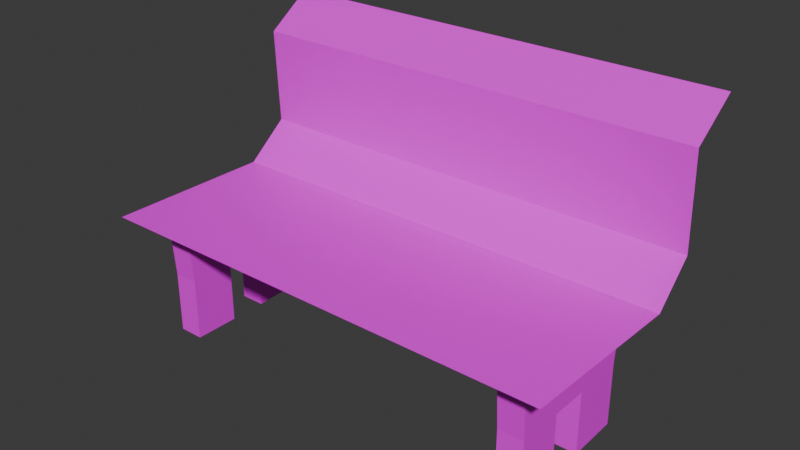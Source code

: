 # Source: BancoPedra.blend  (saved by Blender 4.3.34; exported with 4.5.12 LTS)
import bpy
from mathutils import Matrix  # noqa: F401  (used for matrix-valued properties, if any)

bpy.ops.wm.read_factory_settings(use_empty=True)
scene = bpy.context.scene
scene.name = 'Scene'

# ---- images (referenced by path relative to the original .blend; pixels are not part of the script)
import os
ASSET_DIR = os.environ.get("B2B_ASSET_DIR", "")  # directory of the original .blend (textures are referenced by path, not embedded)
HERE = os.path.dirname(os.path.abspath(__file__))  # packed textures are extracted next to this script under _unpacked/

def load_image(name, relpath, width, height, colorspace="sRGB"):
    """Load a texture the original file referenced (path relative to the .blend, or extracted next to this script)."""
    p = next((c for c in (os.path.join(HERE, relpath), os.path.join(ASSET_DIR, relpath)) if relpath and os.path.exists(c)), "")
    if p:
        img = bpy.data.images.load(p, check_existing=True)
        img.name = name
    else:  # same state as the original file: an image datablock whose file is absent (Cycles renders it pink)
        img = bpy.data.images.new(name, width, height)
        img.source = "FILE"
        img.filepath = "//" + (relpath or name)
    img.colorspace_settings.name = colorspace
    return img
img_bancopedra_png = load_image('BancoPedra.png', 'BancoPedra.png', 1024, 1024, 'sRGB')

# ---- materials (node trees are filled in below, after node groups)
mat_bancopedra = bpy.data.materials.new('bancoPedra')

# ---- material node trees
mat_bancopedra.use_nodes = True; mat_bancopedra.node_tree.nodes.clear()
_N = mat_bancopedra.node_tree.nodes; _L = mat_bancopedra.node_tree.links
n0 = _N.new('ShaderNodeBsdfPrincipled'); n0.name = 'Principled BSDF'; n0.location = (10, 300)
n1 = _N.new('ShaderNodeOutputMaterial'); n1.name = 'Material Output'; n1.location = (300, 300)
n2 = _N.new('ShaderNodeTexImage'); n2.name = 'Image Texture'; n2.location = (-525, 327)
n2.image = img_bancopedra_png
_L.new(n0.outputs[0], n1.inputs[0])
_L.new(n2.outputs[0], n0.inputs[0])
n1.is_active_output = True

# ---- world
world_world = bpy.data.worlds.new('World'); scene.world = world_world
world_world.use_nodes = True; world_world.node_tree.nodes.clear()
_N = world_world.node_tree.nodes; _L = world_world.node_tree.links
n0 = _N.new('ShaderNodeOutputWorld'); n0.name = 'World Output'; n0.location = (300, 300)
n1 = _N.new('ShaderNodeBackground'); n1.name = 'Background'; n1.location = (10, 300)
n1.inputs[0].default_value = (0.05088, 0.05088, 0.05088, 1.0)
_L.new(n1.outputs[0], n0.inputs[0])
n0.is_active_output = True
world_world.color = (0.05088, 0.05088, 0.05088)
world_world.use_sun_shadow = False
world_world.sun_shadow_jitter_overblur = 0.0

# ---- meshes
me_plane = bpy.data.meshes.new('Plane')
me_plane.from_pydata([(0.2586, -0.1261, 0.1439), (0.2606, 0.06301, 0.1416), (0.2586, 0.1557, 0.3243), (0.2591, 0.1092, 0.1809), (0.2234, -0.094, 0.1364), (0.2234, -0.08974, 0.003799), (0.2234, -0.03954, 0.1364), (0.2234, -0.03954, 0.003799), (0.2234, 0.001793, 0.1364), (0.2234, 0.001793, 0.003799), (0.2234, 0.0634, 0.138), (0.2234, 0.05818, 0.005379), (0.2234, 0.001793, 0.07309), (0.2234, 0.05818, 0.07467), (0.2234, -0.08974, 0.07309), (0.2234, -0.03954, 0.07309), (0.1955, -0.094, 0.1364), (0.1955, -0.08974, 0.003799), (0.1955, -0.03954, 0.1364), (0.1955, -0.03954, 0.003799), (0.1955, 0.001793, 0.1364), (0.1955, 0.001793, 0.003799), (0.1955, 0.0634, 0.138), (0.1955, 0.05818, 0.005379), (0.1955, 0.001793, 0.07309), (0.1955, 0.05818, 0.07467), (0.1955, -0.08974, 0.07309), (0.1955, -0.03954, 0.07309), (-0.2586, -0.1261, 0.1439), (-0.2606, 0.06301, 0.1416), (-0.2586, 0.1557, 0.3243), (-0.2591, 0.1092, 0.1809), (-0.2234, -0.094, 0.1364), (-0.2234, -0.08974, 0.003799), (-0.2234, -0.03954, 0.1364), (-0.2234, -0.03954, 0.003799), (-0.2234, 0.001793, 0.1364), (-0.2234, 0.001793, 0.003799), (-0.2234, 0.0634, 0.138), (-0.2234, 0.05818, 0.005379), (-0.2234, 0.001793, 0.07309), (-0.2234, 0.05818, 0.07467), (-0.2234, -0.08974, 0.07309), (-0.2234, -0.03954, 0.07309), (-0.1955, -0.094, 0.1364), (-0.1955, -0.08974, 0.003799), (-0.1955, -0.03954, 0.1364), (-0.1955, -0.03954, 0.003799), (-0.1955, 0.001793, 0.1364), (-0.1955, 0.001793, 0.003799), (-0.1955, 0.0634, 0.138), (-0.1955, 0.05818, 0.005379), (-0.1955, 0.001793, 0.07309), (-0.1955, 0.05818, 0.07467), (-0.1955, -0.08974, 0.07309), (-0.1955, -0.03954, 0.07309), (0.2587, 0.104, 0.2881), (-0.2587, 0.104, 0.2881)], [], [(2, 30, 57, 56), (1, 3, 31, 29), (3, 56, 57, 31), (14, 5, 7, 15), (12, 9, 11, 13), (8, 12, 13, 10), (4, 14, 15, 6), (6, 15, 12, 8), (26, 27, 19, 17), (24, 25, 23, 21), (20, 22, 25, 24), (16, 18, 27, 26), (18, 20, 24, 27), (11, 23, 25, 13), (15, 27, 24, 12), (4, 16, 26, 14), (14, 26, 17, 5), (12, 24, 21, 9), (7, 19, 27, 15), (13, 25, 22, 10), (42, 43, 35, 33), (40, 41, 39, 37), (36, 38, 41, 40), (32, 34, 43, 42), (34, 36, 40, 43), (54, 45, 47, 55), (52, 49, 51, 53), (48, 52, 53, 50), (44, 54, 55, 46), (46, 55, 52, 48), (39, 41, 53, 51), (43, 40, 52, 55), (32, 42, 54, 44), (42, 33, 45, 54), (40, 37, 49, 52), (35, 43, 55, 47), (41, 38, 50, 53), (1, 29, 28, 0)])
_uv = me_plane.uv_layers.new(name='UVMap')
_uv.uv.foreach_set('vector', [0.7393, 0.02651, 0.7393, 0.5306, 0.6744, 0.5307, 0.6744, 0.02633, 0.508, 0.02457, 0.5697, 0.02599, 0.5697, 0.5311, 0.508, 0.5325, 0.5697, 0.02599, 0.6744, 0.02633, 0.6744, 0.5307, 0.5697, 0.5311, 0.07488, 0.9947, 0.0002831, 0.9947, 0.0002831, 0.9407, 0.07488, 0.9407, 0.07488, 0.8962, 0.0002831, 0.8962, 0.0002831, 0.7923, 0.07488, 0.7923, 0.143, 0.8962, 0.07488, 0.8962, 0.07488, 0.7923, 0.143, 0.7867, 0.143, 0.9993, 0.07488, 0.9947, 0.07488, 0.9407, 0.143, 0.9407, 0.143, 0.9407, 0.07488, 0.9407, 0.07488, 0.8962, 0.143, 0.8962, 0.07488, 0.577, 0.07488, 0.6311, 0.0002831, 0.6311, 0.0002831, 0.577, 0.07488, 0.6756, 0.07488, 0.7794, 0.0002831, 0.7794, 0.0002831, 0.6756, 0.143, 0.6756, 0.143, 0.785, 0.07488, 0.7794, 0.07488, 0.6756, 0.143, 0.5724, 0.143, 0.6311, 0.07488, 0.6311, 0.07488, 0.577, 0.143, 0.6311, 0.143, 0.6756, 0.07488, 0.6756, 0.07488, 0.6311, 0.8035, 0.555, 0.8316, 0.555, 0.8316, 0.6296, 0.8035, 0.6296, 0.7748, 0.6296, 0.8029, 0.6296, 0.8029, 0.6741, 0.7748, 0.6741, 0.8602, 0.6979, 0.8321, 0.6979, 0.8321, 0.6296, 0.8602, 0.6296, 0.8602, 0.6296, 0.8321, 0.6296, 0.8321, 0.555, 0.8602, 0.555, 0.7748, 0.6741, 0.8029, 0.6741, 0.8029, 0.7487, 0.7748, 0.7487, 0.7748, 0.555, 0.8029, 0.555, 0.8029, 0.6296, 0.7748, 0.6296, 0.8035, 0.6296, 0.8316, 0.6296, 0.8316, 0.698, 0.8035, 0.698, 0.2246, 0.577, 0.2246, 0.6311, 0.15, 0.6311, 0.15, 0.577, 0.2246, 0.6756, 0.2246, 0.7794, 0.15, 0.7794, 0.15, 0.6756, 0.2928, 0.6756, 0.2928, 0.785, 0.2246, 0.7794, 0.2246, 0.6756, 0.2928, 0.5724, 0.2928, 0.6311, 0.2246, 0.6311, 0.2246, 0.577, 0.2928, 0.6311, 0.2928, 0.6756, 0.2246, 0.6756, 0.2246, 0.6311, 0.3744, 0.7806, 0.2998, 0.7806, 0.2998, 0.7265, 0.3744, 0.7265, 0.3744, 0.682, 0.2998, 0.682, 0.2998, 0.5782, 0.3744, 0.5782, 0.4426, 0.682, 0.3744, 0.682, 0.3744, 0.5782, 0.4426, 0.5725, 0.4426, 0.7851, 0.3744, 0.7806, 0.3744, 0.7265, 0.4426, 0.7265, 0.4426, 0.7265, 0.3744, 0.7265, 0.3744, 0.682, 0.4426, 0.682, 0.8316, 0.705, 0.8316, 0.7796, 0.8035, 0.7796, 0.8035, 0.705, 0.7462, 0.6741, 0.7462, 0.6296, 0.7742, 0.6296, 0.7742, 0.6741, 0.8321, 0.8479, 0.8321, 0.7796, 0.8602, 0.7796, 0.8602, 0.8479, 0.8321, 0.7796, 0.8321, 0.705, 0.8602, 0.705, 0.8602, 0.7796, 0.7462, 0.6296, 0.7462, 0.555, 0.7742, 0.555, 0.7742, 0.6296, 0.7462, 0.7487, 0.7462, 0.6741, 0.7742, 0.6741, 0.7742, 0.7487, 0.8316, 0.7796, 0.8316, 0.848, 0.8035, 0.848, 0.8035, 0.7796, 0.508, 0.02457, 0.508, 0.5325, 0.3225, 0.5306, 0.3225, 0.0265])
me_plane.materials.append(mat_bancopedra)
me_plane.update()

# ---- objects
ob_bancopedra = bpy.data.objects.new('bancoPedra', me_plane)

# ---- transforms, parenting, visibility, modifiers, constraints
ob_bancopedra.location = (0.0, 0.0, 0.0)

# ---- collection membership
scene.collection.objects.link(ob_bancopedra)

# ---- scene / render settings (as saved in the file)
scene.frame_start = 1; scene.frame_end = 250; scene.frame_set(0)
scene.render.engine = 'CYCLES'
scene.render.film_transparent = True
scene.cycles.sampling_pattern = 'TABULATED_SOBOL'
scene.cycles.bake_type = 'DIFFUSE'
bpy.context.view_layer.update()

# ---- added for rendering (the .blend has no active camera and no usable light): camera, sun
cam_auto = bpy.data.cameras.new('AutoCamera')
cam_auto.lens = 50.0
cam_auto.sensor_width = 36.0
cam_auto.clip_end = 1000.0
ob_auto_camera = bpy.data.objects.new('AutoCamera', cam_auto)
scene.collection.objects.link(ob_auto_camera)
ob_auto_camera.location = (0.623199, -0.733026, 0.662586)
ob_auto_camera.rotation_euler = (1.09748, -7.21219e-08, 0.694738)
scene.camera = ob_auto_camera
light_auto_sun = bpy.data.lights.new('AutoSun', 'SUN')
light_auto_sun.energy = 3.0
light_auto_sun.angle = 0.0523599
ob_auto_sun = bpy.data.objects.new('AutoSun', light_auto_sun)
scene.collection.objects.link(ob_auto_sun)
ob_auto_sun.rotation_euler = (0.872665, 0.174533, 0.523599)
bpy.context.view_layer.update()
